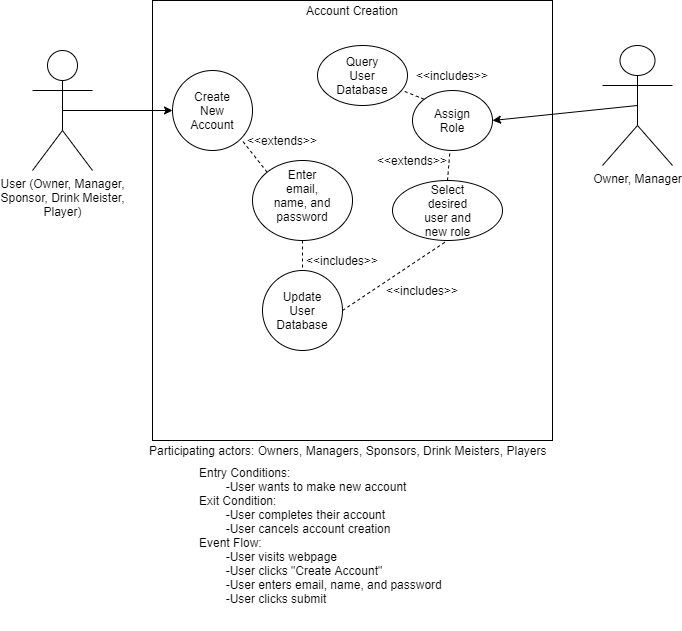

The diagram above was exported from draw.io. Its source (the exported page's mxGraphModel, read from the mxfile embedded in the PNG):
<mxGraphModel dx="1422" dy="794" grid="1" gridSize="10" guides="1" tooltips="1" connect="1" arrows="1" fold="1" page="1" pageScale="1" pageWidth="850" pageHeight="1100" math="0" shadow="0">
  <root>
    <mxCell id="0" />
    <mxCell id="1" parent="0" />
    <mxCell id="asheA66JlrtGTBqAW5yP-1" value="" style="rounded=0;whiteSpace=wrap;html=1;" vertex="1" parent="1">
      <mxGeometry x="210" width="400" height="440" as="geometry" />
    </mxCell>
    <mxCell id="asheA66JlrtGTBqAW5yP-2" value="Account Creation" style="text;html=1;strokeColor=none;fillColor=none;align=center;verticalAlign=middle;whiteSpace=wrap;rounded=0;" vertex="1" parent="1">
      <mxGeometry x="350" width="120" height="20" as="geometry" />
    </mxCell>
    <mxCell id="asheA66JlrtGTBqAW5yP-3" value="Entry Conditions:&lt;br&gt;&lt;span style=&quot;white-space: pre&quot;&gt;&#09;&lt;/span&gt;-User wants to make new account&lt;br&gt;Exit Condition:&lt;br&gt;&lt;span style=&quot;white-space: pre&quot;&gt;&#09;&lt;/span&gt;-User completes their account&lt;br&gt;&lt;span style=&quot;white-space: pre&quot;&gt;&#09;&lt;/span&gt;-User cancels account creation&lt;br&gt;Event Flow:&lt;br&gt;&lt;span style=&quot;white-space: pre&quot;&gt;&#09;&lt;/span&gt;-User visits webpage&lt;br&gt;&lt;span style=&quot;white-space: pre&quot;&gt;&#09;&lt;/span&gt;-User clicks &quot;Create Account&quot;&lt;br&gt;&lt;span style=&quot;white-space: pre&quot;&gt;&#09;&lt;/span&gt;-User enters email, name, and password&lt;br&gt;&lt;span style=&quot;white-space: pre&quot;&gt;&#09;&lt;/span&gt;-User clicks submit" style="text;html=1;strokeColor=none;fillColor=none;align=left;verticalAlign=middle;whiteSpace=wrap;rounded=0;" vertex="1" parent="1">
      <mxGeometry x="255" y="440" width="310" height="190" as="geometry" />
    </mxCell>
    <mxCell id="asheA66JlrtGTBqAW5yP-4" value="Participating actors: Owners, Managers, Sponsors, Drink Meisters, Players" style="text;html=1;strokeColor=none;fillColor=none;align=left;verticalAlign=middle;whiteSpace=wrap;rounded=0;" vertex="1" parent="1">
      <mxGeometry x="205" y="440" width="410" height="20" as="geometry" />
    </mxCell>
    <mxCell id="asheA66JlrtGTBqAW5yP-5" value="User (Owner, Manager,&lt;br&gt;Sponsor, Drink Meister,&lt;br&gt;Player)" style="shape=umlActor;verticalLabelPosition=bottom;verticalAlign=top;html=1;outlineConnect=0;" vertex="1" parent="1">
      <mxGeometry x="90" y="50" width="60" height="120" as="geometry" />
    </mxCell>
    <mxCell id="asheA66JlrtGTBqAW5yP-6" value="" style="ellipse;whiteSpace=wrap;html=1;" vertex="1" parent="1">
      <mxGeometry x="230" y="70" width="80" height="80" as="geometry" />
    </mxCell>
    <mxCell id="asheA66JlrtGTBqAW5yP-7" value="Create New Account" style="text;html=1;strokeColor=none;fillColor=none;align=center;verticalAlign=middle;whiteSpace=wrap;rounded=0;" vertex="1" parent="1">
      <mxGeometry x="250" y="100" width="40" height="20" as="geometry" />
    </mxCell>
    <mxCell id="asheA66JlrtGTBqAW5yP-9" value="" style="ellipse;whiteSpace=wrap;html=1;" vertex="1" parent="1">
      <mxGeometry x="310" y="160" width="100" height="80" as="geometry" />
    </mxCell>
    <mxCell id="asheA66JlrtGTBqAW5yP-10" value="Enter email, name, and password" style="text;html=1;strokeColor=none;fillColor=none;align=center;verticalAlign=middle;whiteSpace=wrap;rounded=0;" vertex="1" parent="1">
      <mxGeometry x="330" y="185" width="60" height="20" as="geometry" />
    </mxCell>
    <mxCell id="asheA66JlrtGTBqAW5yP-12" value="&amp;lt;&amp;lt;extends&amp;gt;&amp;gt;" style="text;html=1;strokeColor=none;fillColor=none;align=center;verticalAlign=middle;whiteSpace=wrap;rounded=0;" vertex="1" parent="1">
      <mxGeometry x="320" y="130" width="40" height="20" as="geometry" />
    </mxCell>
    <mxCell id="asheA66JlrtGTBqAW5yP-13" value="" style="endArrow=none;dashed=1;html=1;entryX=1;entryY=1;entryDx=0;entryDy=0;exitX=0;exitY=0;exitDx=0;exitDy=0;" edge="1" parent="1" source="asheA66JlrtGTBqAW5yP-9" target="asheA66JlrtGTBqAW5yP-6">
      <mxGeometry width="50" height="50" relative="1" as="geometry">
        <mxPoint x="400" y="220" as="sourcePoint" />
        <mxPoint x="450" y="170" as="targetPoint" />
      </mxGeometry>
    </mxCell>
    <mxCell id="asheA66JlrtGTBqAW5yP-14" value="" style="ellipse;whiteSpace=wrap;html=1;" vertex="1" parent="1">
      <mxGeometry x="320" y="270" width="80" height="80" as="geometry" />
    </mxCell>
    <mxCell id="asheA66JlrtGTBqAW5yP-15" value="Update User Database" style="text;html=1;strokeColor=none;fillColor=none;align=center;verticalAlign=middle;whiteSpace=wrap;rounded=0;" vertex="1" parent="1">
      <mxGeometry x="340" y="300" width="40" height="20" as="geometry" />
    </mxCell>
    <mxCell id="asheA66JlrtGTBqAW5yP-16" value="" style="endArrow=none;dashed=1;html=1;exitX=0.5;exitY=1;exitDx=0;exitDy=0;entryX=0.5;entryY=0;entryDx=0;entryDy=0;" edge="1" parent="1" source="asheA66JlrtGTBqAW5yP-9" target="asheA66JlrtGTBqAW5yP-14">
      <mxGeometry width="50" height="50" relative="1" as="geometry">
        <mxPoint x="400" y="210" as="sourcePoint" />
        <mxPoint x="450" y="160" as="targetPoint" />
      </mxGeometry>
    </mxCell>
    <mxCell id="asheA66JlrtGTBqAW5yP-17" value="&amp;lt;&amp;lt;includes&amp;gt;&amp;gt;" style="text;html=1;strokeColor=none;fillColor=none;align=center;verticalAlign=middle;whiteSpace=wrap;rounded=0;" vertex="1" parent="1">
      <mxGeometry x="380" y="250" width="40" height="20" as="geometry" />
    </mxCell>
    <mxCell id="asheA66JlrtGTBqAW5yP-18" value="" style="endArrow=classic;html=1;exitX=0.5;exitY=0.5;exitDx=0;exitDy=0;exitPerimeter=0;entryX=0;entryY=0.5;entryDx=0;entryDy=0;" edge="1" parent="1" source="asheA66JlrtGTBqAW5yP-5" target="asheA66JlrtGTBqAW5yP-6">
      <mxGeometry width="50" height="50" relative="1" as="geometry">
        <mxPoint x="400" y="210" as="sourcePoint" />
        <mxPoint x="450" y="160" as="targetPoint" />
      </mxGeometry>
    </mxCell>
    <mxCell id="asheA66JlrtGTBqAW5yP-19" value="" style="ellipse;whiteSpace=wrap;html=1;" vertex="1" parent="1">
      <mxGeometry x="470" y="90" width="80" height="60" as="geometry" />
    </mxCell>
    <mxCell id="asheA66JlrtGTBqAW5yP-20" value="Assign Role" style="text;html=1;strokeColor=none;fillColor=none;align=center;verticalAlign=middle;whiteSpace=wrap;rounded=0;" vertex="1" parent="1">
      <mxGeometry x="490" y="110" width="40" height="20" as="geometry" />
    </mxCell>
    <mxCell id="asheA66JlrtGTBqAW5yP-21" value="" style="ellipse;whiteSpace=wrap;html=1;" vertex="1" parent="1">
      <mxGeometry x="375" y="45" width="90" height="60" as="geometry" />
    </mxCell>
    <mxCell id="asheA66JlrtGTBqAW5yP-22" value="Query User Database" style="text;html=1;strokeColor=none;fillColor=none;align=center;verticalAlign=middle;whiteSpace=wrap;rounded=0;" vertex="1" parent="1">
      <mxGeometry x="400" y="65" width="40" height="20" as="geometry" />
    </mxCell>
    <mxCell id="asheA66JlrtGTBqAW5yP-23" value="" style="endArrow=none;dashed=1;html=1;entryX=0.944;entryY=0.75;entryDx=0;entryDy=0;entryPerimeter=0;exitX=0;exitY=0;exitDx=0;exitDy=0;" edge="1" parent="1" source="asheA66JlrtGTBqAW5yP-19" target="asheA66JlrtGTBqAW5yP-21">
      <mxGeometry width="50" height="50" relative="1" as="geometry">
        <mxPoint x="400" y="190" as="sourcePoint" />
        <mxPoint x="450" y="140" as="targetPoint" />
      </mxGeometry>
    </mxCell>
    <mxCell id="asheA66JlrtGTBqAW5yP-24" value="&amp;lt;&amp;lt;includes&amp;gt;&amp;gt;" style="text;html=1;strokeColor=none;fillColor=none;align=center;verticalAlign=middle;whiteSpace=wrap;rounded=0;" vertex="1" parent="1">
      <mxGeometry x="490" y="65" width="40" height="20" as="geometry" />
    </mxCell>
    <mxCell id="asheA66JlrtGTBqAW5yP-25" value="" style="ellipse;whiteSpace=wrap;html=1;" vertex="1" parent="1">
      <mxGeometry x="450" y="180" width="110" height="60" as="geometry" />
    </mxCell>
    <mxCell id="asheA66JlrtGTBqAW5yP-26" value="Select desired user and new role" style="text;html=1;strokeColor=none;fillColor=none;align=center;verticalAlign=middle;whiteSpace=wrap;rounded=0;" vertex="1" parent="1">
      <mxGeometry x="472.5" y="200" width="65" height="20" as="geometry" />
    </mxCell>
    <mxCell id="asheA66JlrtGTBqAW5yP-27" value="" style="endArrow=none;dashed=1;html=1;exitX=0.5;exitY=0;exitDx=0;exitDy=0;" edge="1" parent="1" source="asheA66JlrtGTBqAW5yP-25" target="asheA66JlrtGTBqAW5yP-19">
      <mxGeometry width="50" height="50" relative="1" as="geometry">
        <mxPoint x="400" y="150" as="sourcePoint" />
        <mxPoint x="510" y="150" as="targetPoint" />
      </mxGeometry>
    </mxCell>
    <mxCell id="asheA66JlrtGTBqAW5yP-29" value="&amp;lt;&amp;lt;extends&amp;gt;&amp;gt;" style="text;html=1;strokeColor=none;fillColor=none;align=center;verticalAlign=middle;whiteSpace=wrap;rounded=0;" vertex="1" parent="1">
      <mxGeometry x="450" y="150" width="40" height="20" as="geometry" />
    </mxCell>
    <mxCell id="asheA66JlrtGTBqAW5yP-30" value="" style="endArrow=none;dashed=1;html=1;exitX=1;exitY=0.5;exitDx=0;exitDy=0;entryX=0.5;entryY=1;entryDx=0;entryDy=0;" edge="1" parent="1" source="asheA66JlrtGTBqAW5yP-14" target="asheA66JlrtGTBqAW5yP-25">
      <mxGeometry width="50" height="50" relative="1" as="geometry">
        <mxPoint x="400" y="150" as="sourcePoint" />
        <mxPoint x="450" y="100" as="targetPoint" />
      </mxGeometry>
    </mxCell>
    <mxCell id="asheA66JlrtGTBqAW5yP-31" value="&amp;lt;&amp;lt;includes&amp;gt;&amp;gt;" style="text;html=1;strokeColor=none;fillColor=none;align=center;verticalAlign=middle;whiteSpace=wrap;rounded=0;" vertex="1" parent="1">
      <mxGeometry x="460" y="280" width="40" height="20" as="geometry" />
    </mxCell>
    <mxCell id="asheA66JlrtGTBqAW5yP-32" value="Owner, Manager" style="shape=umlActor;verticalLabelPosition=bottom;verticalAlign=top;html=1;outlineConnect=0;" vertex="1" parent="1">
      <mxGeometry x="660" y="45" width="70" height="120" as="geometry" />
    </mxCell>
    <mxCell id="asheA66JlrtGTBqAW5yP-35" value="" style="endArrow=classic;html=1;exitX=0.5;exitY=0.5;exitDx=0;exitDy=0;exitPerimeter=0;entryX=1;entryY=0.5;entryDx=0;entryDy=0;" edge="1" parent="1" source="asheA66JlrtGTBqAW5yP-32" target="asheA66JlrtGTBqAW5yP-19">
      <mxGeometry width="50" height="50" relative="1" as="geometry">
        <mxPoint x="400" y="150" as="sourcePoint" />
        <mxPoint x="450" y="100" as="targetPoint" />
      </mxGeometry>
    </mxCell>
  </root>
</mxGraphModel>